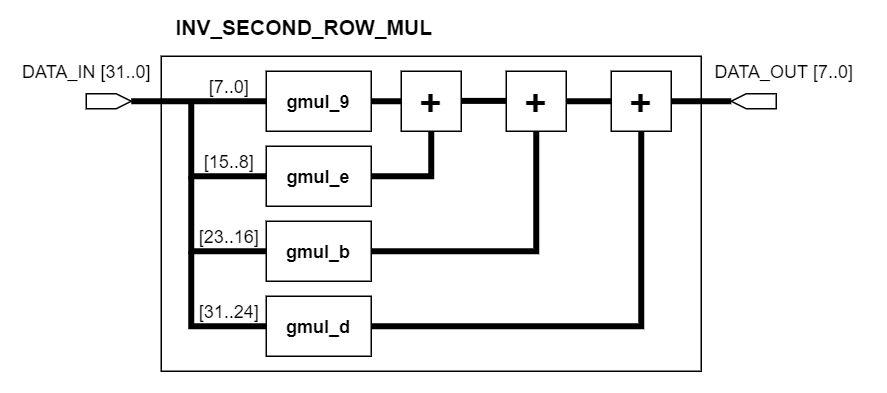

The diagram above was exported from draw.io. Its source (the exported page's mxGraphModel, read from the mxfile embedded in the PNG):
<mxGraphModel dx="599" dy="293" grid="1" gridSize="10" guides="1" tooltips="1" connect="1" arrows="1" fold="1" page="1" pageScale="1" pageWidth="100000" pageHeight="100000" math="0" shadow="0">
  <root>
    <mxCell id="iFP_PUfy16PKRAqVvfU0-0" />
    <mxCell id="iFP_PUfy16PKRAqVvfU0-1" parent="iFP_PUfy16PKRAqVvfU0-0" />
    <mxCell id="iFP_PUfy16PKRAqVvfU0-2" value="" style="rounded=0;whiteSpace=wrap;html=1;fillColor=none;" vertex="1" parent="iFP_PUfy16PKRAqVvfU0-1">
      <mxGeometry x="720" y="300" width="360" height="210" as="geometry" />
    </mxCell>
    <mxCell id="iFP_PUfy16PKRAqVvfU0-3" value="&lt;b&gt;gmul_9&lt;/b&gt;" style="rounded=0;whiteSpace=wrap;html=1;" vertex="1" parent="iFP_PUfy16PKRAqVvfU0-1">
      <mxGeometry x="790" y="310" width="70" height="40" as="geometry" />
    </mxCell>
    <mxCell id="iFP_PUfy16PKRAqVvfU0-4" value="&lt;b&gt;&lt;font style=&quot;font-size: 25px&quot;&gt;+&lt;/font&gt;&lt;/b&gt;" style="rounded=0;whiteSpace=wrap;html=1;" vertex="1" parent="iFP_PUfy16PKRAqVvfU0-1">
      <mxGeometry x="880" y="310" width="40" height="40" as="geometry" />
    </mxCell>
    <mxCell id="iFP_PUfy16PKRAqVvfU0-5" value="" style="endArrow=none;html=1;exitX=1;exitY=0.5;exitDx=0;exitDy=0;entryX=0;entryY=0.5;entryDx=0;entryDy=0;strokeWidth=4;" edge="1" parent="iFP_PUfy16PKRAqVvfU0-1" source="iFP_PUfy16PKRAqVvfU0-3" target="iFP_PUfy16PKRAqVvfU0-4">
      <mxGeometry width="50" height="50" relative="1" as="geometry">
        <mxPoint x="890" y="340" as="sourcePoint" />
        <mxPoint x="940" y="290" as="targetPoint" />
      </mxGeometry>
    </mxCell>
    <mxCell id="iFP_PUfy16PKRAqVvfU0-6" value="" style="shape=mxgraph.arrows2.arrow;verticalLabelPosition=bottom;shadow=0;dashed=0;align=center;html=1;verticalAlign=top;strokeWidth=1;dy=0;dx=10;notch=0;" vertex="1" parent="iFP_PUfy16PKRAqVvfU0-1">
      <mxGeometry x="670" y="325" width="30" height="10" as="geometry" />
    </mxCell>
    <mxCell id="iFP_PUfy16PKRAqVvfU0-7" value="" style="shape=mxgraph.arrows2.arrow;verticalLabelPosition=bottom;shadow=0;dashed=0;align=center;html=1;verticalAlign=top;strokeWidth=1;dy=0;dx=10;notch=0;flipH=1;" vertex="1" parent="iFP_PUfy16PKRAqVvfU0-1">
      <mxGeometry x="1100" y="325" width="30" height="10" as="geometry" />
    </mxCell>
    <mxCell id="iFP_PUfy16PKRAqVvfU0-8" value="" style="endArrow=none;html=1;strokeWidth=4;exitX=1;exitY=0.5;exitDx=0;exitDy=0;exitPerimeter=0;entryX=0;entryY=0.5;entryDx=0;entryDy=0;" edge="1" parent="iFP_PUfy16PKRAqVvfU0-1" source="iFP_PUfy16PKRAqVvfU0-6" target="iFP_PUfy16PKRAqVvfU0-3">
      <mxGeometry width="50" height="50" relative="1" as="geometry">
        <mxPoint x="800" y="330" as="sourcePoint" />
        <mxPoint x="850" y="280" as="targetPoint" />
      </mxGeometry>
    </mxCell>
    <mxCell id="iFP_PUfy16PKRAqVvfU0-9" value="&lt;b&gt;&lt;font style=&quot;font-size: 14px&quot;&gt;INV_SECOND_ROW_MUL&lt;/font&gt;&lt;/b&gt;" style="text;html=1;align=center;verticalAlign=middle;resizable=0;points=[];autosize=1;strokeColor=none;" vertex="1" parent="iFP_PUfy16PKRAqVvfU0-1">
      <mxGeometry x="720" y="270" width="190" height="20" as="geometry" />
    </mxCell>
    <mxCell id="iFP_PUfy16PKRAqVvfU0-10" value="DATA_OUT [7..0]" style="text;html=1;align=center;verticalAlign=middle;resizable=0;points=[];autosize=1;strokeColor=none;" vertex="1" parent="iFP_PUfy16PKRAqVvfU0-1">
      <mxGeometry x="1080" y="300" width="110" height="20" as="geometry" />
    </mxCell>
    <mxCell id="iFP_PUfy16PKRAqVvfU0-11" value="" style="endArrow=none;html=1;strokeWidth=4;entryX=0;entryY=0.5;entryDx=0;entryDy=0;rounded=0;" edge="1" parent="iFP_PUfy16PKRAqVvfU0-1" target="iFP_PUfy16PKRAqVvfU0-12">
      <mxGeometry width="50" height="50" relative="1" as="geometry">
        <mxPoint x="740" y="330" as="sourcePoint" />
        <mxPoint x="840" y="290" as="targetPoint" />
        <Array as="points">
          <mxPoint x="740" y="380" />
        </Array>
      </mxGeometry>
    </mxCell>
    <mxCell id="iFP_PUfy16PKRAqVvfU0-12" value="&lt;b&gt;gmul_e&lt;/b&gt;" style="rounded=0;whiteSpace=wrap;html=1;" vertex="1" parent="iFP_PUfy16PKRAqVvfU0-1">
      <mxGeometry x="790" y="360" width="70" height="40" as="geometry" />
    </mxCell>
    <mxCell id="iFP_PUfy16PKRAqVvfU0-13" value="" style="endArrow=none;html=1;strokeWidth=4;exitX=1;exitY=0.5;exitDx=0;exitDy=0;rounded=0;" edge="1" parent="iFP_PUfy16PKRAqVvfU0-1" source="iFP_PUfy16PKRAqVvfU0-12">
      <mxGeometry width="50" height="50" relative="1" as="geometry">
        <mxPoint x="850" y="400" as="sourcePoint" />
        <mxPoint x="900" y="350" as="targetPoint" />
        <Array as="points">
          <mxPoint x="900" y="380" />
        </Array>
      </mxGeometry>
    </mxCell>
    <mxCell id="iFP_PUfy16PKRAqVvfU0-14" value="&lt;b&gt;gmul_b&lt;/b&gt;" style="rounded=0;whiteSpace=wrap;html=1;" vertex="1" parent="iFP_PUfy16PKRAqVvfU0-1">
      <mxGeometry x="790" y="410" width="70" height="40" as="geometry" />
    </mxCell>
    <mxCell id="iFP_PUfy16PKRAqVvfU0-15" value="&lt;b&gt;&lt;font style=&quot;font-size: 25px&quot;&gt;+&lt;/font&gt;&lt;/b&gt;" style="rounded=0;whiteSpace=wrap;html=1;" vertex="1" parent="iFP_PUfy16PKRAqVvfU0-1">
      <mxGeometry x="950" y="310" width="40" height="40" as="geometry" />
    </mxCell>
    <mxCell id="iFP_PUfy16PKRAqVvfU0-16" value="" style="endArrow=none;html=1;exitX=1;exitY=0.5;exitDx=0;exitDy=0;entryX=0;entryY=0.5;entryDx=0;entryDy=0;strokeWidth=4;" edge="1" parent="iFP_PUfy16PKRAqVvfU0-1">
      <mxGeometry width="50" height="50" relative="1" as="geometry">
        <mxPoint x="920" y="329.76" as="sourcePoint" />
        <mxPoint x="950" y="329.76" as="targetPoint" />
      </mxGeometry>
    </mxCell>
    <mxCell id="iFP_PUfy16PKRAqVvfU0-17" value="" style="endArrow=none;html=1;strokeWidth=4;exitX=1;exitY=0.5;exitDx=0;exitDy=0;entryX=0.5;entryY=1;entryDx=0;entryDy=0;rounded=0;" edge="1" parent="iFP_PUfy16PKRAqVvfU0-1" source="iFP_PUfy16PKRAqVvfU0-14" target="iFP_PUfy16PKRAqVvfU0-15">
      <mxGeometry width="50" height="50" relative="1" as="geometry">
        <mxPoint x="860" y="410" as="sourcePoint" />
        <mxPoint x="910" y="360" as="targetPoint" />
        <Array as="points">
          <mxPoint x="970" y="430" />
        </Array>
      </mxGeometry>
    </mxCell>
    <mxCell id="iFP_PUfy16PKRAqVvfU0-18" value="" style="endArrow=none;html=1;strokeWidth=4;exitX=0;exitY=0.5;exitDx=0;exitDy=0;rounded=0;" edge="1" parent="iFP_PUfy16PKRAqVvfU0-1" source="iFP_PUfy16PKRAqVvfU0-14">
      <mxGeometry width="50" height="50" relative="1" as="geometry">
        <mxPoint x="860" y="410" as="sourcePoint" />
        <mxPoint x="740" y="380" as="targetPoint" />
        <Array as="points">
          <mxPoint x="740" y="430" />
        </Array>
      </mxGeometry>
    </mxCell>
    <mxCell id="iFP_PUfy16PKRAqVvfU0-19" value="" style="endArrow=none;html=1;strokeWidth=4;entryX=1;entryY=0.5;entryDx=0;entryDy=0;entryPerimeter=0;exitX=1;exitY=0.5;exitDx=0;exitDy=0;" edge="1" parent="iFP_PUfy16PKRAqVvfU0-1" source="iFP_PUfy16PKRAqVvfU0-15" target="iFP_PUfy16PKRAqVvfU0-7">
      <mxGeometry width="50" height="50" relative="1" as="geometry">
        <mxPoint x="920" y="400" as="sourcePoint" />
        <mxPoint x="970" y="350" as="targetPoint" />
      </mxGeometry>
    </mxCell>
    <mxCell id="iFP_PUfy16PKRAqVvfU0-20" value="DATA_IN [31..0]" style="text;html=1;align=center;verticalAlign=middle;resizable=0;points=[];autosize=1;strokeColor=none;" vertex="1" parent="iFP_PUfy16PKRAqVvfU0-1">
      <mxGeometry x="620" y="300" width="100" height="20" as="geometry" />
    </mxCell>
    <mxCell id="iFP_PUfy16PKRAqVvfU0-21" value="&lt;b&gt;gmul_d&lt;/b&gt;" style="rounded=0;whiteSpace=wrap;html=1;" vertex="1" parent="iFP_PUfy16PKRAqVvfU0-1">
      <mxGeometry x="790" y="460" width="70" height="40" as="geometry" />
    </mxCell>
    <mxCell id="iFP_PUfy16PKRAqVvfU0-22" value="&lt;b&gt;&lt;font style=&quot;font-size: 25px&quot;&gt;+&lt;/font&gt;&lt;/b&gt;" style="rounded=0;whiteSpace=wrap;html=1;" vertex="1" parent="iFP_PUfy16PKRAqVvfU0-1">
      <mxGeometry x="1020" y="310" width="40" height="40" as="geometry" />
    </mxCell>
    <mxCell id="iFP_PUfy16PKRAqVvfU0-23" value="" style="endArrow=none;html=1;strokeWidth=4;entryX=0.5;entryY=1;entryDx=0;entryDy=0;exitX=1;exitY=0.5;exitDx=0;exitDy=0;rounded=0;" edge="1" parent="iFP_PUfy16PKRAqVvfU0-1" source="iFP_PUfy16PKRAqVvfU0-21" target="iFP_PUfy16PKRAqVvfU0-22">
      <mxGeometry width="50" height="50" relative="1" as="geometry">
        <mxPoint x="870" y="420" as="sourcePoint" />
        <mxPoint x="920" y="370" as="targetPoint" />
        <Array as="points">
          <mxPoint x="1040" y="480" />
        </Array>
      </mxGeometry>
    </mxCell>
    <mxCell id="iFP_PUfy16PKRAqVvfU0-24" value="" style="endArrow=none;html=1;strokeWidth=4;exitX=0;exitY=0.5;exitDx=0;exitDy=0;rounded=0;" edge="1" parent="iFP_PUfy16PKRAqVvfU0-1" source="iFP_PUfy16PKRAqVvfU0-21">
      <mxGeometry width="50" height="50" relative="1" as="geometry">
        <mxPoint x="780" y="480" as="sourcePoint" />
        <mxPoint x="740" y="430" as="targetPoint" />
        <Array as="points">
          <mxPoint x="740" y="480" />
        </Array>
      </mxGeometry>
    </mxCell>
    <mxCell id="iFP_PUfy16PKRAqVvfU0-25" value="[7..0]" style="text;html=1;align=center;verticalAlign=middle;resizable=0;points=[];autosize=1;strokeColor=none;" vertex="1" parent="iFP_PUfy16PKRAqVvfU0-1">
      <mxGeometry x="745" y="310" width="40" height="20" as="geometry" />
    </mxCell>
    <mxCell id="iFP_PUfy16PKRAqVvfU0-26" value="[15..8]" style="text;html=1;align=center;verticalAlign=middle;resizable=0;points=[];autosize=1;strokeColor=none;" vertex="1" parent="iFP_PUfy16PKRAqVvfU0-1">
      <mxGeometry x="740" y="360" width="50" height="20" as="geometry" />
    </mxCell>
    <mxCell id="iFP_PUfy16PKRAqVvfU0-27" value="[23..16]" style="text;html=1;align=center;verticalAlign=middle;resizable=0;points=[];autosize=1;strokeColor=none;" vertex="1" parent="iFP_PUfy16PKRAqVvfU0-1">
      <mxGeometry x="735" y="410" width="60" height="20" as="geometry" />
    </mxCell>
    <mxCell id="iFP_PUfy16PKRAqVvfU0-28" value="[31..24]" style="text;html=1;align=center;verticalAlign=middle;resizable=0;points=[];autosize=1;strokeColor=none;" vertex="1" parent="iFP_PUfy16PKRAqVvfU0-1">
      <mxGeometry x="735" y="460" width="60" height="20" as="geometry" />
    </mxCell>
  </root>
</mxGraphModel>